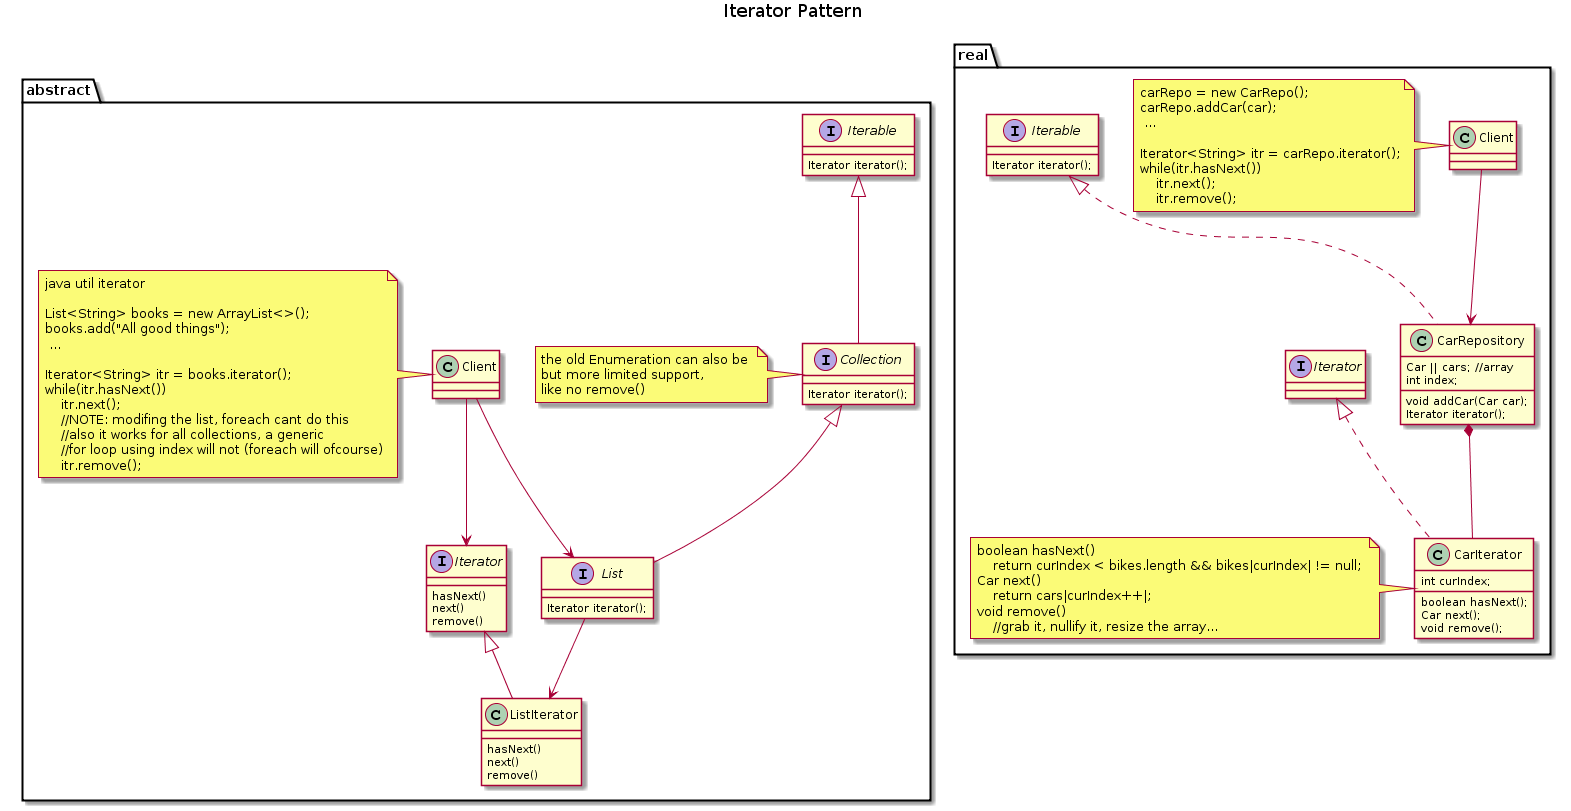

The diagram above was rendered by PlantUML. Its source (embedded in the PNG):
@startuml
title Iterator Pattern

package abstract {
   interface Iterable {
        Iterator iterator();
    }
    interface Collection extends Iterable {
         Iterator iterator();
    }
    interface List implements Collection{
         Iterator iterator();
    }
    note left
        the old Enumeration can also be 
        but more limited support,
        like no remove()
    end note
    interface Iterator {
        hasNext()
        next()
        remove()
    }
    class ListIterator extends Iterator {
        hasNext()
        next()
        remove()
    }
    
    Client --> List
    Client --> Iterator
    List --> ListIterator
    
    class Client
    note left 
        java util iterator
        
        List<String> books = new ArrayList<>();
        books.add("All good things");
         ...
        
        Iterator<String> itr = books.iterator();
        while(itr.hasNext())
            itr.next();
            //NOTE: modifing the list, foreach cant do this
            //also it works for all collections, a generic
            //for loop using index will not (foreach will ofcourse)
            itr.remove(); 
    end note
}
package real {
    interface real.Iterable {
        Iterator iterator();
    }
    class CarRepository implements real.Iterable {
        Car || cars; //array
        int index;
        void addCar(Car car);
        Iterator iterator();
    }
    class CarIterator implements real.Iterator {
        int curIndex;
        boolean hasNext();
        Car next();
        void remove();
    }
    CarRepository *-- CarIterator
    class CarIterator
    note left
        boolean hasNext() 
            return curIndex < bikes.length && bikes|curIndex| != null; 
        Car next()
            return cars|curIndex++|;
        void remove() 
            //grab it, nullify it, resize the array...
    end note
    
    class real.Client
    note left
        carRepo = new CarRepo();
        carRepo.addCar(car);
         ...
        
        Iterator<String> itr = carRepo.iterator();
        while(itr.hasNext())
            itr.next();
            itr.remove(); 
    end note
    real.Client --> CarRepository
}
@enduml